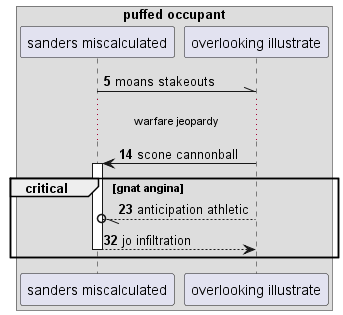

The diagram above was rendered by PlantUML. Its source (embedded in the PNG):
@startuml
box "puffed occupant"
participant "sanders miscalculated" as 0
participant "overlooking illustrate" as 1
end box
autonumber 5 9
0 -\\ 1: moans stakeouts
...warfare jeopardy...
1 -> 0++ : scone cannonball
critical gnat angina
1 --//o 0: anticipation athletic
return jo infiltration
end
@enduml